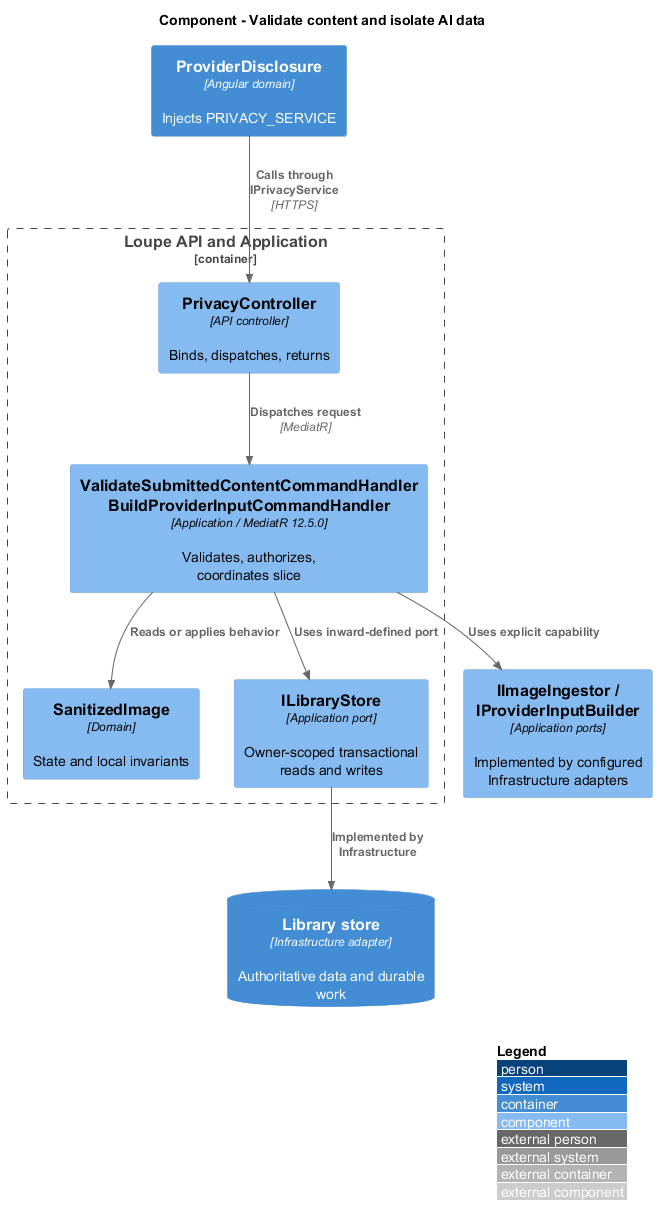

The diagram above was rendered by PlantUML. Its source (embedded in the PNG):
@startuml
!include <C4/C4_Component>
LAYOUT_WITH_LEGEND()
title Component - Validate content and isolate AI data
Container(spa, "ProviderDisclosure", "Angular domain", "Injects PRIVACY_SERVICE")
Container_Boundary(api, "Loupe API and Application") {
Component(ctrl, "PrivacyController", "API controller", "Binds, dispatches, returns")
Component(handler, "ValidateSubmittedContentCommandHandler\nBuildProviderInputCommandHandler", "Application / MediatR 12.5.0", "Validates, authorizes, coordinates slice")
Component(entity, "SanitizedImage", "Domain", "State and local invariants")
Component(store, "ILibraryStore", "Application port", "Owner-scoped transactional reads and writes")
}
ContainerDb(db, "Library store", "Infrastructure adapter", "Authoritative data and durable work")
Rel(spa, ctrl, "Calls through IPrivacyService", "HTTPS")
Rel(ctrl, handler, "Dispatches request", "MediatR")
Rel(handler, entity, "Reads or applies behavior")
Rel(handler, store, "Uses inward-defined port")
Rel(store, db, "Implemented by Infrastructure")
Component(ports, "IImageIngestor / IProviderInputBuilder", "Application ports", "Implemented by configured Infrastructure adapters")
Rel(handler, ports, "Uses explicit capability")
@enduml